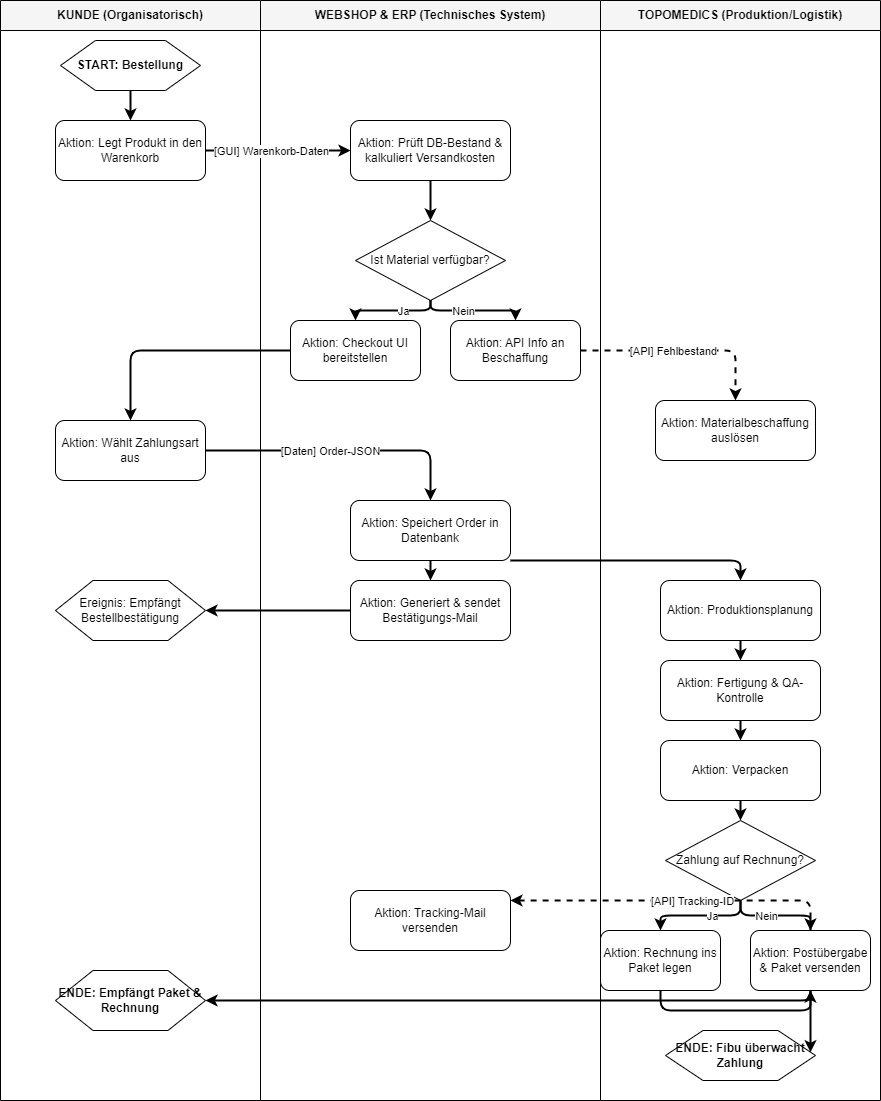

The diagram above was exported from draw.io. Its source (the exported page's mxGraphModel, read from the mxfile embedded in the PNG):
<mxGraphModel dx="794" dy="557" grid="1" gridSize="10" guides="1" tooltips="1" connect="1" arrows="1" fold="1" page="1" pageScale="1" pageWidth="1100" pageHeight="1700" math="0" shadow="0">
  <root>
    <mxCell id="0" />
    <mxCell id="1" parent="0" />
    <mxCell id="lane1" value="KUNDE (Organisatorisch)" style="swimlane;whiteSpace=wrap;html=1;startSize=30;fillColor=#f5f5f5;fontStyle=1;labelBackgroundColor=none;" parent="1" vertex="1">
      <mxGeometry x="40" y="20" width="260" height="1100" as="geometry" />
    </mxCell>
    <mxCell id="lane2" value="WEBSHOP &amp;amp; ERP (Technisches System)" style="swimlane;whiteSpace=wrap;html=1;startSize=30;fillColor=#f5f5f5;fontStyle=1;labelBackgroundColor=none;" parent="1" vertex="1">
      <mxGeometry x="300" y="20" width="340" height="1100" as="geometry" />
    </mxCell>
    <mxCell id="lane3" value="TOPOMEDICS (Produktion/Logistik)" style="swimlane;whiteSpace=wrap;html=1;startSize=30;fillColor=#f5f5f5;fontStyle=1;labelBackgroundColor=none;" parent="1" vertex="1">
      <mxGeometry x="640" y="20" width="280" height="1100" as="geometry" />
    </mxCell>
    <mxCell id="t_buy" value="Aktion: Materialbeschaffung auslösen" style="rounded=1;whiteSpace=wrap;html=1;labelBackgroundColor=none;" parent="lane3" vertex="1">
      <mxGeometry x="55" y="400" width="160" height="60" as="geometry" />
    </mxCell>
    <mxCell id="k_start" value="START: Bestellung" style="shape=hexagon;perimeter=hexagonPerimeter2;whiteSpace=wrap;html=1;fontStyle=1;labelBackgroundColor=none;" parent="1" vertex="1">
      <mxGeometry x="100" y="60" width="140" height="50" as="geometry" />
    </mxCell>
    <mxCell id="k_cart" value="Aktion: Legt Produkt in den Warenkorb" style="rounded=1;whiteSpace=wrap;html=1;labelBackgroundColor=none;" parent="1" vertex="1">
      <mxGeometry x="95" y="140" width="150" height="60" as="geometry" />
    </mxCell>
    <mxCell id="k_pay" value="Aktion: Wählt Zahlungsart aus" style="rounded=1;whiteSpace=wrap;html=1;labelBackgroundColor=none;" parent="1" vertex="1">
      <mxGeometry x="95" y="440" width="150" height="60" as="geometry" />
    </mxCell>
    <mxCell id="k_mail" value="Ereignis: Empfängt Bestellbestätigung" style="shape=hexagon;perimeter=hexagonPerimeter2;whiteSpace=wrap;html=1;labelBackgroundColor=none;" parent="1" vertex="1">
      <mxGeometry x="95" y="600" width="150" height="60" as="geometry" />
    </mxCell>
    <mxCell id="k_end" value="ENDE: Empfängt Paket &amp;amp; Rechnung" style="shape=hexagon;perimeter=hexagonPerimeter2;whiteSpace=wrap;html=1;fontStyle=1;labelBackgroundColor=none;" parent="1" vertex="1">
      <mxGeometry x="95" y="990" width="150" height="60" as="geometry" />
    </mxCell>
    <mxCell id="it_check" value="Aktion: Prüft DB-Bestand &amp;amp; kalkuliert Versandkosten" style="rounded=1;whiteSpace=wrap;html=1;labelBackgroundColor=none;" parent="1" vertex="1">
      <mxGeometry x="390" y="140" width="160" height="60" as="geometry" />
    </mxCell>
    <mxCell id="it_dec" value="Ist Material verfügbar?" style="rhombus;whiteSpace=wrap;html=1;labelBackgroundColor=none;" parent="1" vertex="1">
      <mxGeometry x="395" y="240" width="150" height="80" as="geometry" />
    </mxCell>
    <mxCell id="it_info" value="Aktion: API Info an Beschaffung" style="rounded=1;whiteSpace=wrap;html=1;labelBackgroundColor=none;" parent="1" vertex="1">
      <mxGeometry x="490" y="340" width="130" height="60" as="geometry" />
    </mxCell>
    <mxCell id="it_checkout" value="Aktion: Checkout UI bereitstellen" style="rounded=1;whiteSpace=wrap;html=1;labelBackgroundColor=none;" parent="1" vertex="1">
      <mxGeometry x="330" y="340" width="130" height="60" as="geometry" />
    </mxCell>
    <mxCell id="it_save" value="Aktion: Speichert Order in Datenbank" style="rounded=1;whiteSpace=wrap;html=1;labelBackgroundColor=none;" parent="1" vertex="1">
      <mxGeometry x="390" y="520" width="160" height="60" as="geometry" />
    </mxCell>
    <mxCell id="it_mail" value="Aktion: Generiert &amp;amp; sendet Bestätigungs-Mail" style="rounded=1;whiteSpace=wrap;html=1;labelBackgroundColor=none;" parent="1" vertex="1">
      <mxGeometry x="390" y="600" width="160" height="60" as="geometry" />
    </mxCell>
    <mxCell id="it_track" value="Aktion: Tracking-Mail versenden" style="rounded=1;whiteSpace=wrap;html=1;labelBackgroundColor=none;" parent="1" vertex="1">
      <mxGeometry x="390" y="910" width="160" height="60" as="geometry" />
    </mxCell>
    <mxCell id="t_plan" value="Aktion: Produktionsplanung" style="rounded=1;whiteSpace=wrap;html=1;labelBackgroundColor=none;" parent="1" vertex="1">
      <mxGeometry x="700" y="600" width="160" height="60" as="geometry" />
    </mxCell>
    <mxCell id="t_prod" value="Aktion: Fertigung &amp;amp; QA-Kontrolle" style="rounded=1;whiteSpace=wrap;html=1;labelBackgroundColor=none;" parent="1" vertex="1">
      <mxGeometry x="700" y="680" width="160" height="60" as="geometry" />
    </mxCell>
    <mxCell id="t_pack" value="Aktion: Verpacken" style="rounded=1;whiteSpace=wrap;html=1;labelBackgroundColor=none;" parent="1" vertex="1">
      <mxGeometry x="700" y="760" width="160" height="60" as="geometry" />
    </mxCell>
    <mxCell id="t_dec" value="Zahlung auf Rechnung?" style="rhombus;whiteSpace=wrap;html=1;labelBackgroundColor=none;" parent="1" vertex="1">
      <mxGeometry x="705" y="840" width="150" height="80" as="geometry" />
    </mxCell>
    <mxCell id="t_inv" value="Aktion: Rechnung ins Paket legen" style="rounded=1;whiteSpace=wrap;html=1;labelBackgroundColor=none;" parent="1" vertex="1">
      <mxGeometry x="640" y="950" width="120" height="60" as="geometry" />
    </mxCell>
    <mxCell id="t_post" value="Aktion: Postübergabe &amp;amp; Paket versenden" style="rounded=1;whiteSpace=wrap;html=1;labelBackgroundColor=none;" parent="1" vertex="1">
      <mxGeometry x="790" y="950" width="120" height="60" as="geometry" />
    </mxCell>
    <mxCell id="t_end" value="ENDE: Fibu überwacht Zahlung" style="shape=hexagon;perimeter=hexagonPerimeter2;whiteSpace=wrap;html=1;fontStyle=1;labelBackgroundColor=none;" parent="1" vertex="1">
      <mxGeometry x="705" y="1050" width="150" height="50" as="geometry" />
    </mxCell>
    <mxCell id="e1" style="edgeStyle=orthogonalEdgeStyle;rounded=1;html=1;strokeWidth=2;labelBackgroundColor=none;" parent="1" source="k_start" target="k_cart" edge="1">
      <mxGeometry relative="1" as="geometry" />
    </mxCell>
    <mxCell id="e2" style="edgeStyle=orthogonalEdgeStyle;rounded=1;html=1;strokeWidth=2;labelBackgroundColor=none;" parent="1" source="k_cart" target="it_check" edge="1">
      <mxGeometry relative="1" as="geometry" />
    </mxCell>
    <mxCell id="lbl2" value="[GUI] Warenkorb-Daten" style="edgeLabel;html=1;align=center;verticalAlign=middle;resizable=0;points=[];labelBackgroundColor=default;" parent="e2" vertex="1" connectable="0">
      <mxGeometry x="-0.1" relative="1" as="geometry">
        <mxPoint as="offset" />
      </mxGeometry>
    </mxCell>
    <mxCell id="e3" style="edgeStyle=orthogonalEdgeStyle;rounded=1;html=1;strokeWidth=2;labelBackgroundColor=none;" parent="1" source="it_check" target="it_dec" edge="1">
      <mxGeometry relative="1" as="geometry" />
    </mxCell>
    <mxCell id="e4_j" style="edgeStyle=orthogonalEdgeStyle;rounded=1;html=1;strokeWidth=2;labelBackgroundColor=none;" parent="1" source="it_dec" target="it_checkout" edge="1">
      <mxGeometry relative="1" as="geometry" />
    </mxCell>
    <mxCell id="lbl_4j" value="Ja" style="edgeLabel;html=1;align=center;verticalAlign=middle;resizable=0;points=[];labelBackgroundColor=default;" parent="e4_j" vertex="1" connectable="0">
      <mxGeometry x="-0.2" relative="1" as="geometry">
        <mxPoint as="offset" />
      </mxGeometry>
    </mxCell>
    <mxCell id="e4_n" style="edgeStyle=orthogonalEdgeStyle;rounded=1;html=1;strokeWidth=2;labelBackgroundColor=none;" parent="1" source="it_dec" target="it_info" edge="1">
      <mxGeometry relative="1" as="geometry" />
    </mxCell>
    <mxCell id="lbl_4n" value="Nein" style="edgeLabel;html=1;align=center;verticalAlign=middle;resizable=0;points=[];labelBackgroundColor=default;" parent="e4_n" vertex="1" connectable="0">
      <mxGeometry x="-0.2" relative="1" as="geometry">
        <mxPoint as="offset" />
      </mxGeometry>
    </mxCell>
    <mxCell id="e5" style="edgeStyle=orthogonalEdgeStyle;rounded=1;html=1;strokeWidth=2;dashed=1;labelBackgroundColor=none;" parent="1" source="it_info" target="t_buy" edge="1">
      <mxGeometry relative="1" as="geometry" />
    </mxCell>
    <mxCell id="lbl5" value="[API] Fehlbestand" style="edgeLabel;html=1;align=center;verticalAlign=middle;resizable=0;points=[];labelBackgroundColor=default;" parent="e5" vertex="1" connectable="0">
      <mxGeometry x="-0.1" relative="1" as="geometry">
        <mxPoint as="offset" />
      </mxGeometry>
    </mxCell>
    <mxCell id="e6" style="edgeStyle=orthogonalEdgeStyle;rounded=1;html=1;strokeWidth=2;labelBackgroundColor=none;" parent="1" source="it_checkout" target="k_pay" edge="1">
      <mxGeometry relative="1" as="geometry" />
    </mxCell>
    <mxCell id="e7" style="edgeStyle=orthogonalEdgeStyle;rounded=1;html=1;strokeWidth=2;labelBackgroundColor=none;" parent="1" source="k_pay" target="it_save" edge="1">
      <mxGeometry relative="1" as="geometry" />
    </mxCell>
    <mxCell id="lbl7" value="[Daten] Order-JSON" style="edgeLabel;html=1;align=center;verticalAlign=middle;resizable=0;points=[];labelBackgroundColor=default;" parent="e7" vertex="1" connectable="0">
      <mxGeometry x="-0.1" relative="1" as="geometry">
        <mxPoint as="offset" />
      </mxGeometry>
    </mxCell>
    <mxCell id="e8" style="edgeStyle=orthogonalEdgeStyle;rounded=1;html=1;strokeWidth=2;labelBackgroundColor=none;" parent="1" source="it_save" target="it_mail" edge="1">
      <mxGeometry relative="1" as="geometry" />
    </mxCell>
    <mxCell id="e8b" style="edgeStyle=orthogonalEdgeStyle;rounded=1;html=1;strokeWidth=2;labelBackgroundColor=none;" parent="1" source="it_save" target="t_plan" edge="1">
      <mxGeometry relative="1" as="geometry">
        <Array as="points">
          <mxPoint x="470" y="580" />
          <mxPoint x="780" y="580" />
        </Array>
      </mxGeometry>
    </mxCell>
    <mxCell id="e9" style="edgeStyle=orthogonalEdgeStyle;rounded=1;html=1;strokeWidth=2;labelBackgroundColor=none;" parent="1" source="it_mail" target="k_mail" edge="1">
      <mxGeometry relative="1" as="geometry" />
    </mxCell>
    <mxCell id="e10" style="edgeStyle=orthogonalEdgeStyle;rounded=1;html=1;strokeWidth=2;labelBackgroundColor=none;" parent="1" source="t_plan" target="t_prod" edge="1">
      <mxGeometry relative="1" as="geometry" />
    </mxCell>
    <mxCell id="e11" style="edgeStyle=orthogonalEdgeStyle;rounded=1;html=1;strokeWidth=2;labelBackgroundColor=none;" parent="1" source="t_prod" target="t_pack" edge="1">
      <mxGeometry relative="1" as="geometry" />
    </mxCell>
    <mxCell id="e12" style="edgeStyle=orthogonalEdgeStyle;rounded=1;html=1;strokeWidth=2;labelBackgroundColor=none;" parent="1" source="t_pack" target="t_dec" edge="1">
      <mxGeometry relative="1" as="geometry" />
    </mxCell>
    <mxCell id="e13_j" style="edgeStyle=orthogonalEdgeStyle;rounded=1;html=1;strokeWidth=2;labelBackgroundColor=none;" parent="1" source="t_dec" target="t_inv" edge="1">
      <mxGeometry relative="1" as="geometry" />
    </mxCell>
    <mxCell id="lbl_13j" value="Ja" style="edgeLabel;html=1;align=center;verticalAlign=middle;resizable=0;points=[];labelBackgroundColor=default;" parent="e13_j" vertex="1" connectable="0">
      <mxGeometry x="-0.2" relative="1" as="geometry">
        <mxPoint as="offset" />
      </mxGeometry>
    </mxCell>
    <mxCell id="e13_n" style="edgeStyle=orthogonalEdgeStyle;rounded=1;html=1;strokeWidth=2;labelBackgroundColor=none;" parent="1" source="t_dec" target="t_post" edge="1">
      <mxGeometry relative="1" as="geometry" />
    </mxCell>
    <mxCell id="lbl_13n" value="Nein" style="edgeLabel;html=1;align=center;verticalAlign=middle;resizable=0;points=[];labelBackgroundColor=default;" parent="e13_n" vertex="1" connectable="0">
      <mxGeometry x="-0.2" relative="1" as="geometry">
        <mxPoint as="offset" />
      </mxGeometry>
    </mxCell>
    <mxCell id="e14" style="edgeStyle=orthogonalEdgeStyle;rounded=1;html=1;strokeWidth=2;labelBackgroundColor=none;" parent="1" source="t_inv" target="t_post" edge="1">
      <mxGeometry relative="1" as="geometry">
        <Array as="points">
          <mxPoint x="700" y="1030" />
          <mxPoint x="850" y="1030" />
        </Array>
      </mxGeometry>
    </mxCell>
    <mxCell id="e15" style="edgeStyle=orthogonalEdgeStyle;rounded=1;html=1;strokeWidth=2;labelBackgroundColor=none;" parent="1" source="t_post" target="k_end" edge="1">
      <mxGeometry relative="1" as="geometry">
        <Array as="points">
          <mxPoint x="850" y="1020" />
          <mxPoint x="170" y="1020" />
        </Array>
      </mxGeometry>
    </mxCell>
    <mxCell id="e16" style="edgeStyle=orthogonalEdgeStyle;rounded=1;html=1;strokeWidth=2;dashed=1;labelBackgroundColor=none;" parent="1" source="t_post" target="it_track" edge="1">
      <mxGeometry relative="1" as="geometry">
        <Array as="points">
          <mxPoint x="850" y="920" />
        </Array>
      </mxGeometry>
    </mxCell>
    <mxCell id="lbl16" value="[API] Tracking-ID" style="edgeLabel;html=1;align=center;verticalAlign=middle;resizable=0;points=[];labelBackgroundColor=default;" parent="e16" vertex="1" connectable="0">
      <mxGeometry x="-0.1" relative="1" as="geometry">
        <mxPoint as="offset" />
      </mxGeometry>
    </mxCell>
    <mxCell id="e17" style="edgeStyle=orthogonalEdgeStyle;rounded=1;html=1;strokeWidth=2;labelBackgroundColor=none;" parent="1" source="t_post" target="t_end" edge="1">
      <mxGeometry relative="1" as="geometry">
        <Array as="points">
          <mxPoint x="850" y="1075" />
        </Array>
      </mxGeometry>
    </mxCell>
  </root>
</mxGraphModel>